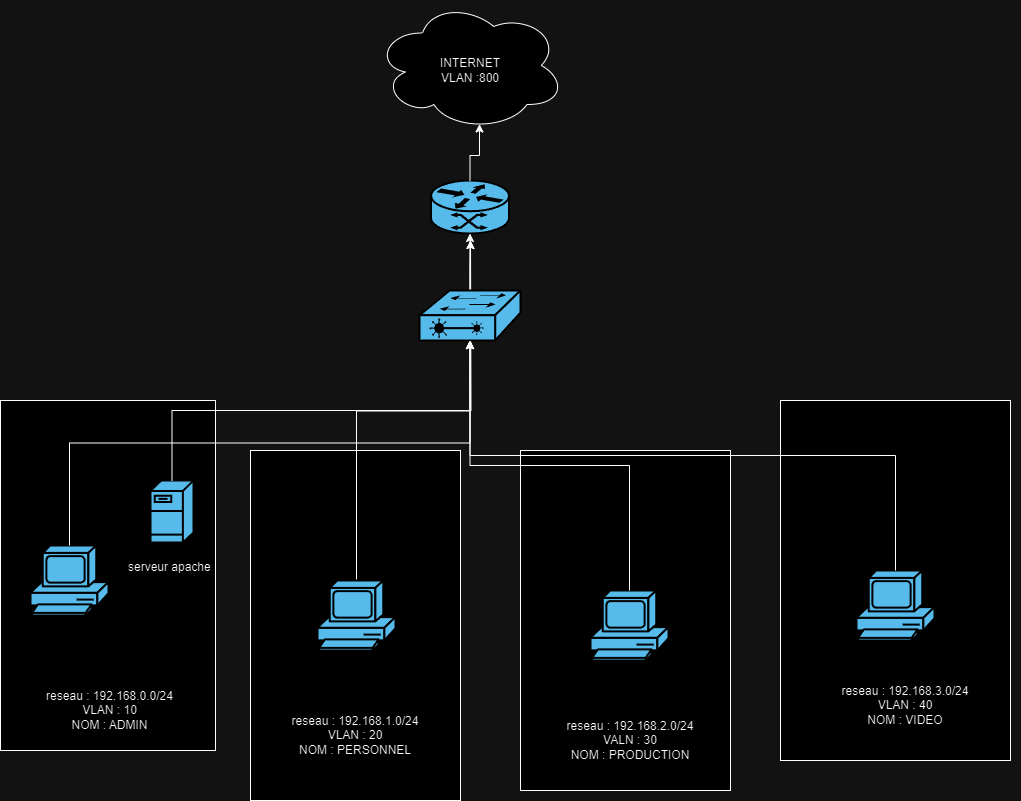

The diagram above was exported from draw.io. Its source (the exported page's mxGraphModel, read from the mxfile embedded in the PNG):
<mxGraphModel dx="1590" dy="1133" grid="1" gridSize="10" guides="1" tooltips="1" connect="1" arrows="1" fold="1" page="1" pageScale="1" pageWidth="1100" pageHeight="850" background="none" math="0" shadow="0">
  <root>
    <mxCell id="0" />
    <mxCell id="1" parent="0" />
    <mxCell id="Y07bFl__PaiD3Wt-e6Z7-1" value="" style="shape=mxgraph.cisco.routers.atm_router;sketch=0;html=1;pointerEvents=1;dashed=0;fillColor=#036897;strokeColor=#ffffff;strokeWidth=2;verticalLabelPosition=bottom;verticalAlign=top;align=center;outlineConnect=0;" vertex="1" parent="1">
      <mxGeometry x="480.5" y="180" width="78" height="53" as="geometry" />
    </mxCell>
    <mxCell id="Y07bFl__PaiD3Wt-e6Z7-7" value="" style="rounded=0;whiteSpace=wrap;html=1;" vertex="1" parent="1">
      <mxGeometry x="50" y="400" width="215" height="350" as="geometry" />
    </mxCell>
    <mxCell id="Y07bFl__PaiD3Wt-e6Z7-8" value="" style="rounded=0;whiteSpace=wrap;html=1;" vertex="1" parent="1">
      <mxGeometry x="300" y="450" width="210" height="350" as="geometry" />
    </mxCell>
    <mxCell id="Y07bFl__PaiD3Wt-e6Z7-9" value="" style="rounded=0;whiteSpace=wrap;html=1;" vertex="1" parent="1">
      <mxGeometry x="570" y="450" width="210" height="340" as="geometry" />
    </mxCell>
    <mxCell id="Y07bFl__PaiD3Wt-e6Z7-10" value="" style="rounded=0;whiteSpace=wrap;html=1;" vertex="1" parent="1">
      <mxGeometry x="830" y="400" width="230" height="360" as="geometry" />
    </mxCell>
    <mxCell id="Y07bFl__PaiD3Wt-e6Z7-11" value="" style="shape=mxgraph.cisco.computers_and_peripherals.pc;sketch=0;html=1;pointerEvents=1;dashed=0;fillColor=#036897;strokeColor=#ffffff;strokeWidth=2;verticalLabelPosition=bottom;verticalAlign=top;align=center;outlineConnect=0;" vertex="1" parent="1">
      <mxGeometry x="80" y="545" width="78" height="70" as="geometry" />
    </mxCell>
    <mxCell id="Y07bFl__PaiD3Wt-e6Z7-19" style="edgeStyle=orthogonalEdgeStyle;rounded=0;orthogonalLoop=1;jettySize=auto;html=1;exitX=0.5;exitY=0;exitDx=0;exitDy=0;exitPerimeter=0;" edge="1" parent="1" source="Y07bFl__PaiD3Wt-e6Z7-12">
      <mxGeometry relative="1" as="geometry">
        <mxPoint x="520" y="240" as="targetPoint" />
      </mxGeometry>
    </mxCell>
    <mxCell id="Y07bFl__PaiD3Wt-e6Z7-12" value="" style="shape=mxgraph.cisco.computers_and_peripherals.pc;sketch=0;html=1;pointerEvents=1;dashed=0;fillColor=#036897;strokeColor=#ffffff;strokeWidth=2;verticalLabelPosition=bottom;verticalAlign=top;align=center;outlineConnect=0;" vertex="1" parent="1">
      <mxGeometry x="367" y="580" width="78" height="70" as="geometry" />
    </mxCell>
    <mxCell id="Y07bFl__PaiD3Wt-e6Z7-20" style="edgeStyle=orthogonalEdgeStyle;rounded=0;orthogonalLoop=1;jettySize=auto;html=1;exitX=0.5;exitY=0;exitDx=0;exitDy=0;exitPerimeter=0;" edge="1" parent="1" source="Y07bFl__PaiD3Wt-e6Z7-2">
      <mxGeometry relative="1" as="geometry">
        <mxPoint x="520" y="240" as="targetPoint" />
      </mxGeometry>
    </mxCell>
    <mxCell id="Y07bFl__PaiD3Wt-e6Z7-13" value="" style="shape=mxgraph.cisco.computers_and_peripherals.pc;sketch=0;html=1;pointerEvents=1;dashed=0;fillColor=#036897;strokeColor=#ffffff;strokeWidth=2;verticalLabelPosition=bottom;verticalAlign=top;align=center;outlineConnect=0;" vertex="1" parent="1">
      <mxGeometry x="640" y="590" width="78" height="70" as="geometry" />
    </mxCell>
    <mxCell id="Y07bFl__PaiD3Wt-e6Z7-14" value="" style="shape=mxgraph.cisco.computers_and_peripherals.pc;sketch=0;html=1;pointerEvents=1;dashed=0;fillColor=#036897;strokeColor=#ffffff;strokeWidth=2;verticalLabelPosition=bottom;verticalAlign=top;align=center;outlineConnect=0;" vertex="1" parent="1">
      <mxGeometry x="906" y="570" width="78" height="70" as="geometry" />
    </mxCell>
    <mxCell id="Y07bFl__PaiD3Wt-e6Z7-18" style="edgeStyle=orthogonalEdgeStyle;rounded=0;orthogonalLoop=1;jettySize=auto;html=1;exitX=0.5;exitY=0;exitDx=0;exitDy=0;exitPerimeter=0;entryX=0.5;entryY=1;entryDx=0;entryDy=0;entryPerimeter=0;" edge="1" parent="1" source="Y07bFl__PaiD3Wt-e6Z7-11" target="Y07bFl__PaiD3Wt-e6Z7-2">
      <mxGeometry relative="1" as="geometry" />
    </mxCell>
    <mxCell id="Y07bFl__PaiD3Wt-e6Z7-21" style="edgeStyle=orthogonalEdgeStyle;rounded=0;orthogonalLoop=1;jettySize=auto;html=1;exitX=0.5;exitY=0;exitDx=0;exitDy=0;exitPerimeter=0;entryX=0.5;entryY=1;entryDx=0;entryDy=0;entryPerimeter=0;" edge="1" parent="1" source="Y07bFl__PaiD3Wt-e6Z7-14" target="Y07bFl__PaiD3Wt-e6Z7-2">
      <mxGeometry relative="1" as="geometry" />
    </mxCell>
    <mxCell id="Y07bFl__PaiD3Wt-e6Z7-22" style="edgeStyle=orthogonalEdgeStyle;rounded=0;orthogonalLoop=1;jettySize=auto;html=1;exitX=0.5;exitY=0;exitDx=0;exitDy=0;exitPerimeter=0;entryX=0.5;entryY=1;entryDx=0;entryDy=0;entryPerimeter=0;" edge="1" parent="1" source="Y07bFl__PaiD3Wt-e6Z7-2" target="Y07bFl__PaiD3Wt-e6Z7-1">
      <mxGeometry relative="1" as="geometry" />
    </mxCell>
    <mxCell id="Y07bFl__PaiD3Wt-e6Z7-23" value="reseau : 192.168.0.0/24&lt;br&gt;VLAN : 10&lt;br&gt;NOM : ADMIN" style="text;strokeColor=none;align=center;fillColor=none;html=1;verticalAlign=middle;whiteSpace=wrap;rounded=0;" vertex="1" parent="1">
      <mxGeometry x="59" y="680" width="201" height="60" as="geometry" />
    </mxCell>
    <mxCell id="Y07bFl__PaiD3Wt-e6Z7-24" value="reseau : 192.168.1.0/24&lt;br&gt;VLAN : 20&lt;br&gt;NOM : PERSONNEL" style="text;strokeColor=none;align=center;fillColor=none;html=1;verticalAlign=middle;whiteSpace=wrap;rounded=0;" vertex="1" parent="1">
      <mxGeometry x="300" y="700" width="210" height="70" as="geometry" />
    </mxCell>
    <mxCell id="Y07bFl__PaiD3Wt-e6Z7-26" value="reseau : 192.168.2.0/24&lt;br&gt;VALN : 30&lt;br&gt;NOM : PRODUCTION" style="text;strokeColor=none;align=center;fillColor=none;html=1;verticalAlign=middle;whiteSpace=wrap;rounded=0;" vertex="1" parent="1">
      <mxGeometry x="580" y="700" width="200" height="80" as="geometry" />
    </mxCell>
    <mxCell id="Y07bFl__PaiD3Wt-e6Z7-27" value="reseau : 192.168.3.0/24&lt;br&gt;VLAN : 40&lt;br&gt;NOM : VIDEO" style="text;strokeColor=none;align=center;fillColor=none;html=1;verticalAlign=middle;whiteSpace=wrap;rounded=0;" vertex="1" parent="1">
      <mxGeometry x="840" y="650" width="230" height="110" as="geometry" />
    </mxCell>
    <mxCell id="Y07bFl__PaiD3Wt-e6Z7-34" value="" style="ellipse;shape=cloud;whiteSpace=wrap;html=1;" vertex="1" parent="1">
      <mxGeometry x="424.5" width="190" height="130" as="geometry" />
    </mxCell>
    <mxCell id="Y07bFl__PaiD3Wt-e6Z7-35" value="" style="edgeStyle=orthogonalEdgeStyle;rounded=0;orthogonalLoop=1;jettySize=auto;html=1;exitX=0.5;exitY=0;exitDx=0;exitDy=0;exitPerimeter=0;" edge="1" parent="1" source="Y07bFl__PaiD3Wt-e6Z7-13" target="Y07bFl__PaiD3Wt-e6Z7-2">
      <mxGeometry relative="1" as="geometry">
        <mxPoint x="520" y="240" as="targetPoint" />
        <mxPoint x="679" y="590" as="sourcePoint" />
      </mxGeometry>
    </mxCell>
    <mxCell id="Y07bFl__PaiD3Wt-e6Z7-2" value="" style="shape=mxgraph.cisco.switches.layer_2_remote_switch;sketch=0;html=1;pointerEvents=1;dashed=0;fillColor=#036897;strokeColor=#ffffff;strokeWidth=2;verticalLabelPosition=bottom;verticalAlign=top;align=center;outlineConnect=0;" vertex="1" parent="1">
      <mxGeometry x="469" y="290" width="101" height="50" as="geometry" />
    </mxCell>
    <mxCell id="Y07bFl__PaiD3Wt-e6Z7-37" style="edgeStyle=orthogonalEdgeStyle;rounded=0;orthogonalLoop=1;jettySize=auto;html=1;exitX=0.5;exitY=0;exitDx=0;exitDy=0;exitPerimeter=0;entryX=0.55;entryY=0.95;entryDx=0;entryDy=0;entryPerimeter=0;" edge="1" parent="1" source="Y07bFl__PaiD3Wt-e6Z7-1" target="Y07bFl__PaiD3Wt-e6Z7-34">
      <mxGeometry relative="1" as="geometry" />
    </mxCell>
    <mxCell id="Y07bFl__PaiD3Wt-e6Z7-39" value="INTERNET&lt;br&gt;VLAN :800" style="text;strokeColor=none;align=center;fillColor=none;html=1;verticalAlign=middle;whiteSpace=wrap;rounded=0;" vertex="1" parent="1">
      <mxGeometry x="414.5" y="30" width="210" height="80" as="geometry" />
    </mxCell>
    <mxCell id="Y07bFl__PaiD3Wt-e6Z7-40" value="" style="shape=mxgraph.cisco.servers.fileserver;sketch=0;html=1;pointerEvents=1;dashed=0;fillColor=#036897;strokeColor=#ffffff;strokeWidth=2;verticalLabelPosition=bottom;verticalAlign=top;align=center;outlineConnect=0;" vertex="1" parent="1">
      <mxGeometry x="200" y="480" width="43" height="62" as="geometry" />
    </mxCell>
    <mxCell id="Y07bFl__PaiD3Wt-e6Z7-42" style="edgeStyle=orthogonalEdgeStyle;rounded=0;orthogonalLoop=1;jettySize=auto;html=1;exitX=0.5;exitY=0;exitDx=0;exitDy=0;exitPerimeter=0;entryX=0.5;entryY=1;entryDx=0;entryDy=0;entryPerimeter=0;" edge="1" parent="1" source="Y07bFl__PaiD3Wt-e6Z7-40" target="Y07bFl__PaiD3Wt-e6Z7-2">
      <mxGeometry relative="1" as="geometry" />
    </mxCell>
    <mxCell id="Y07bFl__PaiD3Wt-e6Z7-43" value="serveur apache&amp;nbsp;" style="text;strokeColor=none;align=center;fillColor=none;html=1;verticalAlign=middle;whiteSpace=wrap;rounded=0;" vertex="1" parent="1">
      <mxGeometry x="161.5" y="542" width="120" height="50" as="geometry" />
    </mxCell>
  </root>
</mxGraphModel>